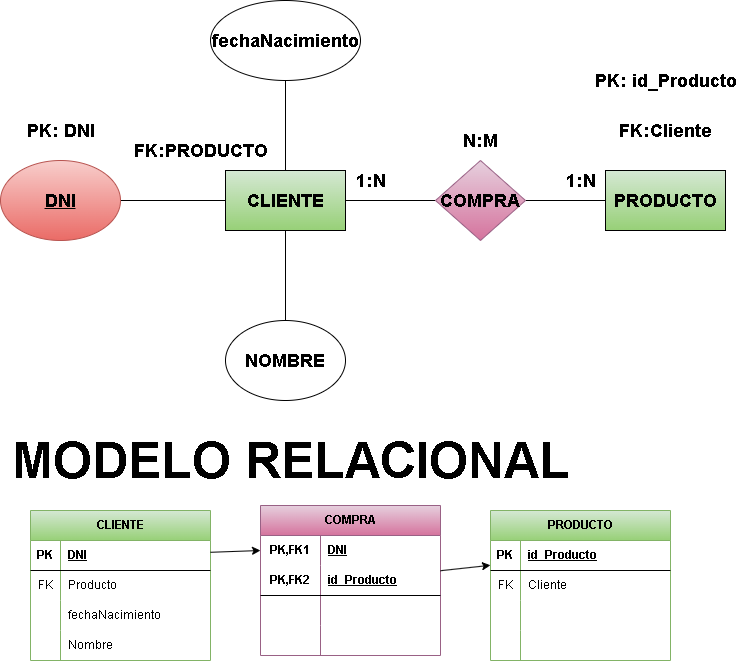

The diagram above was exported from draw.io. Its source (the exported page's mxGraphModel, read from the mxfile embedded in the PNG):
<mxGraphModel dx="391" dy="907" grid="1" gridSize="10" guides="1" tooltips="1" connect="1" arrows="1" fold="1" page="1" pageScale="1" pageWidth="850" pageHeight="1100" math="0" shadow="0">
  <root>
    <mxCell id="0" />
    <mxCell id="1" parent="0" />
    <mxCell id="2" style="edgeStyle=none;html=1;entryX=0;entryY=0.5;entryDx=0;entryDy=0;fontFamily=Helvetica;fontSize=12;fontColor=default;endArrow=none;endFill=0;" edge="1" parent="1" source="6" target="8">
      <mxGeometry relative="1" as="geometry" />
    </mxCell>
    <mxCell id="3" style="edgeStyle=none;html=1;endArrow=none;endFill=0;" edge="1" parent="1" source="6" target="11">
      <mxGeometry relative="1" as="geometry">
        <mxPoint x="365" y="100" as="targetPoint" />
      </mxGeometry>
    </mxCell>
    <mxCell id="4" style="edgeStyle=none;html=1;endArrow=none;endFill=0;" edge="1" parent="1" source="6" target="10">
      <mxGeometry relative="1" as="geometry" />
    </mxCell>
    <mxCell id="5" style="edgeStyle=none;html=1;entryX=1;entryY=0.5;entryDx=0;entryDy=0;endArrow=none;endFill=0;" edge="1" parent="1" source="6" target="12">
      <mxGeometry relative="1" as="geometry" />
    </mxCell>
    <mxCell id="6" value="&lt;span style=&quot;font-size: 18px;&quot;&gt;&lt;b&gt;CLIENTE&lt;/b&gt;&lt;/span&gt;" style="rounded=0;whiteSpace=wrap;html=1;fillColor=#d5e8d4;gradientColor=#97d077;strokeColor=default;" vertex="1" parent="1">
      <mxGeometry x="305" y="180" width="120" height="60" as="geometry" />
    </mxCell>
    <mxCell id="7" style="edgeStyle=none;html=1;fontFamily=Helvetica;fontSize=12;fontColor=default;endArrow=none;endFill=0;" edge="1" parent="1" source="8" target="9">
      <mxGeometry relative="1" as="geometry">
        <mxPoint x="675" y="210" as="targetPoint" />
      </mxGeometry>
    </mxCell>
    <mxCell id="8" value="&lt;span style=&quot;font-size: 18px;&quot;&gt;&lt;b&gt;COMPRA&lt;/b&gt;&lt;/span&gt;" style="rhombus;whiteSpace=wrap;html=1;rounded=0;strokeColor=#996185;align=center;verticalAlign=middle;fontFamily=Helvetica;fontSize=12;fillColor=#e6d0de;gradientColor=#d5739d;" vertex="1" parent="1">
      <mxGeometry x="515" y="170" width="90" height="80" as="geometry" />
    </mxCell>
    <mxCell id="9" value="&lt;span style=&quot;font-size: 18px;&quot;&gt;&lt;b&gt;PRODUCTO&lt;/b&gt;&lt;/span&gt;" style="rounded=0;whiteSpace=wrap;html=1;fillColor=#d5e8d4;gradientColor=#97d077;strokeColor=default;" vertex="1" parent="1">
      <mxGeometry x="685" y="180" width="120" height="60" as="geometry" />
    </mxCell>
    <mxCell id="10" value="&lt;font style=&quot;font-size: 18px;&quot;&gt;&lt;b&gt;NOMBRE&lt;/b&gt;&lt;/font&gt;" style="ellipse;whiteSpace=wrap;html=1;" vertex="1" parent="1">
      <mxGeometry x="305" y="330" width="120" height="80" as="geometry" />
    </mxCell>
    <mxCell id="11" value="&lt;font style=&quot;font-size: 18px;&quot;&gt;&lt;b&gt;fechaNacimiento&lt;/b&gt;&lt;/font&gt;" style="ellipse;whiteSpace=wrap;html=1;" vertex="1" parent="1">
      <mxGeometry x="290" y="10" width="150" height="80" as="geometry" />
    </mxCell>
    <mxCell id="12" value="&lt;font style=&quot;font-size: 18px;&quot;&gt;&lt;b&gt;&lt;u&gt;DNI&lt;/u&gt;&lt;/b&gt;&lt;/font&gt;" style="ellipse;whiteSpace=wrap;html=1;fillColor=#f8cecc;strokeColor=#b85450;gradientColor=#ea6b66;" vertex="1" parent="1">
      <mxGeometry x="80" y="170" width="120" height="80" as="geometry" />
    </mxCell>
    <mxCell id="13" value="&lt;font style=&quot;font-size: 18px;&quot;&gt;&lt;b&gt;1:N&lt;/b&gt;&lt;/font&gt;" style="text;html=1;align=center;verticalAlign=middle;resizable=0;points=[];autosize=1;strokeColor=none;fillColor=none;" vertex="1" parent="1">
      <mxGeometry x="425" y="170" width="50" height="40" as="geometry" />
    </mxCell>
    <mxCell id="14" value="&lt;span style=&quot;font-size: 18px;&quot;&gt;&lt;b&gt;N:M&lt;/b&gt;&lt;/span&gt;" style="text;html=1;align=center;verticalAlign=middle;resizable=0;points=[];autosize=1;strokeColor=none;fillColor=none;" vertex="1" parent="1">
      <mxGeometry x="530" y="130" width="60" height="40" as="geometry" />
    </mxCell>
    <mxCell id="15" value="&lt;font style=&quot;font-size: 18px;&quot;&gt;&lt;b&gt;1:N&lt;/b&gt;&lt;/font&gt;" style="text;html=1;align=center;verticalAlign=middle;resizable=0;points=[];autosize=1;strokeColor=none;fillColor=none;" vertex="1" parent="1">
      <mxGeometry x="635" y="170" width="50" height="40" as="geometry" />
    </mxCell>
    <mxCell id="16" value="&lt;span style=&quot;font-size: 18px;&quot;&gt;&lt;b&gt;&lt;font style=&quot;color: light-dark(rgb(0, 0, 0), rgb(255, 0, 0));&quot;&gt;PK: DNI&lt;/font&gt;&lt;/b&gt;&lt;/span&gt;" style="text;html=1;align=center;verticalAlign=middle;resizable=0;points=[];autosize=1;strokeColor=none;fillColor=none;" vertex="1" parent="1">
      <mxGeometry x="95" y="120" width="90" height="40" as="geometry" />
    </mxCell>
    <mxCell id="17" value="&lt;span style=&quot;font-size: 18px;&quot;&gt;&lt;b&gt;&lt;font style=&quot;color: light-dark(rgb(0, 0, 0), rgb(255, 0, 0));&quot;&gt;FK:PRODUCTO&lt;/font&gt;&lt;/b&gt;&lt;/span&gt;" style="text;html=1;align=center;verticalAlign=middle;resizable=0;points=[];autosize=1;strokeColor=none;fillColor=none;" vertex="1" parent="1">
      <mxGeometry x="200" y="140" width="160" height="40" as="geometry" />
    </mxCell>
    <mxCell id="18" value="&lt;span style=&quot;font-size: 18px;&quot;&gt;&lt;b&gt;&lt;font style=&quot;color: light-dark(rgb(0, 0, 0), rgb(255, 0, 0));&quot;&gt;PK: id_Producto&lt;/font&gt;&lt;/b&gt;&lt;/span&gt;" style="text;html=1;align=center;verticalAlign=middle;resizable=0;points=[];autosize=1;strokeColor=none;fillColor=none;" vertex="1" parent="1">
      <mxGeometry x="665" y="70" width="160" height="40" as="geometry" />
    </mxCell>
    <mxCell id="19" value="&lt;b style=&quot;&quot;&gt;&lt;font style=&quot;color: light-dark(rgb(0, 0, 0), rgb(255, 0, 0)); font-size: 50px;&quot;&gt;MODELO RELACIONAL&lt;/font&gt;&lt;/b&gt;" style="text;html=1;align=center;verticalAlign=middle;resizable=0;points=[];autosize=1;strokeColor=none;fillColor=none;" vertex="1" parent="1">
      <mxGeometry x="80" y="435" width="580" height="70" as="geometry" />
    </mxCell>
    <mxCell id="20" value="CLIENTE" style="shape=table;startSize=30;container=1;collapsible=1;childLayout=tableLayout;fixedRows=1;rowLines=0;fontStyle=1;align=center;resizeLast=1;html=1;fillColor=#d5e8d4;gradientColor=#97d077;strokeColor=#82b366;" vertex="1" parent="1">
      <mxGeometry x="110" y="520" width="180" height="150" as="geometry" />
    </mxCell>
    <mxCell id="21" value="" style="shape=tableRow;horizontal=0;startSize=0;swimlaneHead=0;swimlaneBody=0;fillColor=none;collapsible=0;dropTarget=0;points=[[0,0.5],[1,0.5]];portConstraint=eastwest;top=0;left=0;right=0;bottom=1;" vertex="1" parent="20">
      <mxGeometry y="30" width="180" height="30" as="geometry" />
    </mxCell>
    <mxCell id="22" value="PK" style="shape=partialRectangle;connectable=0;fillColor=none;top=0;left=0;bottom=0;right=0;fontStyle=1;overflow=hidden;whiteSpace=wrap;html=1;" vertex="1" parent="21">
      <mxGeometry width="30" height="30" as="geometry">
        <mxRectangle width="30" height="30" as="alternateBounds" />
      </mxGeometry>
    </mxCell>
    <mxCell id="23" value="DNI" style="shape=partialRectangle;connectable=0;fillColor=none;top=0;left=0;bottom=0;right=0;align=left;spacingLeft=6;fontStyle=5;overflow=hidden;whiteSpace=wrap;html=1;" vertex="1" parent="21">
      <mxGeometry x="30" width="150" height="30" as="geometry">
        <mxRectangle width="150" height="30" as="alternateBounds" />
      </mxGeometry>
    </mxCell>
    <mxCell id="24" value="" style="shape=tableRow;horizontal=0;startSize=0;swimlaneHead=0;swimlaneBody=0;fillColor=none;collapsible=0;dropTarget=0;points=[[0,0.5],[1,0.5]];portConstraint=eastwest;top=0;left=0;right=0;bottom=0;" vertex="1" parent="20">
      <mxGeometry y="60" width="180" height="30" as="geometry" />
    </mxCell>
    <mxCell id="25" value="FK" style="shape=partialRectangle;connectable=0;fillColor=none;top=0;left=0;bottom=0;right=0;editable=1;overflow=hidden;whiteSpace=wrap;html=1;" vertex="1" parent="24">
      <mxGeometry width="30" height="30" as="geometry">
        <mxRectangle width="30" height="30" as="alternateBounds" />
      </mxGeometry>
    </mxCell>
    <mxCell id="26" value="Producto" style="shape=partialRectangle;connectable=0;fillColor=none;top=0;left=0;bottom=0;right=0;align=left;spacingLeft=6;overflow=hidden;whiteSpace=wrap;html=1;" vertex="1" parent="24">
      <mxGeometry x="30" width="150" height="30" as="geometry">
        <mxRectangle width="150" height="30" as="alternateBounds" />
      </mxGeometry>
    </mxCell>
    <mxCell id="27" value="" style="shape=tableRow;horizontal=0;startSize=0;swimlaneHead=0;swimlaneBody=0;fillColor=none;collapsible=0;dropTarget=0;points=[[0,0.5],[1,0.5]];portConstraint=eastwest;top=0;left=0;right=0;bottom=0;" vertex="1" parent="20">
      <mxGeometry y="90" width="180" height="30" as="geometry" />
    </mxCell>
    <mxCell id="28" value="" style="shape=partialRectangle;connectable=0;fillColor=none;top=0;left=0;bottom=0;right=0;editable=1;overflow=hidden;whiteSpace=wrap;html=1;" vertex="1" parent="27">
      <mxGeometry width="30" height="30" as="geometry">
        <mxRectangle width="30" height="30" as="alternateBounds" />
      </mxGeometry>
    </mxCell>
    <mxCell id="29" value="fechaNacimiento" style="shape=partialRectangle;connectable=0;fillColor=none;top=0;left=0;bottom=0;right=0;align=left;spacingLeft=6;overflow=hidden;whiteSpace=wrap;html=1;" vertex="1" parent="27">
      <mxGeometry x="30" width="150" height="30" as="geometry">
        <mxRectangle width="150" height="30" as="alternateBounds" />
      </mxGeometry>
    </mxCell>
    <mxCell id="30" value="" style="shape=tableRow;horizontal=0;startSize=0;swimlaneHead=0;swimlaneBody=0;fillColor=none;collapsible=0;dropTarget=0;points=[[0,0.5],[1,0.5]];portConstraint=eastwest;top=0;left=0;right=0;bottom=0;" vertex="1" parent="20">
      <mxGeometry y="120" width="180" height="30" as="geometry" />
    </mxCell>
    <mxCell id="31" value="" style="shape=partialRectangle;connectable=0;fillColor=none;top=0;left=0;bottom=0;right=0;editable=1;overflow=hidden;whiteSpace=wrap;html=1;" vertex="1" parent="30">
      <mxGeometry width="30" height="30" as="geometry">
        <mxRectangle width="30" height="30" as="alternateBounds" />
      </mxGeometry>
    </mxCell>
    <mxCell id="32" value="Nombre" style="shape=partialRectangle;connectable=0;fillColor=none;top=0;left=0;bottom=0;right=0;align=left;spacingLeft=6;overflow=hidden;whiteSpace=wrap;html=1;" vertex="1" parent="30">
      <mxGeometry x="30" width="150" height="30" as="geometry">
        <mxRectangle width="150" height="30" as="alternateBounds" />
      </mxGeometry>
    </mxCell>
    <mxCell id="33" value="PRODUCTO" style="shape=table;startSize=30;container=1;collapsible=1;childLayout=tableLayout;fixedRows=1;rowLines=0;fontStyle=1;align=center;resizeLast=1;html=1;fillColor=#d5e8d4;gradientColor=#97d077;strokeColor=#82b366;" vertex="1" parent="1">
      <mxGeometry x="570" y="520" width="180" height="150" as="geometry" />
    </mxCell>
    <mxCell id="34" value="" style="shape=tableRow;horizontal=0;startSize=0;swimlaneHead=0;swimlaneBody=0;fillColor=none;collapsible=0;dropTarget=0;points=[[0,0.5],[1,0.5]];portConstraint=eastwest;top=0;left=0;right=0;bottom=1;" vertex="1" parent="33">
      <mxGeometry y="30" width="180" height="30" as="geometry" />
    </mxCell>
    <mxCell id="35" value="PK" style="shape=partialRectangle;connectable=0;fillColor=none;top=0;left=0;bottom=0;right=0;fontStyle=1;overflow=hidden;whiteSpace=wrap;html=1;" vertex="1" parent="34">
      <mxGeometry width="30" height="30" as="geometry">
        <mxRectangle width="30" height="30" as="alternateBounds" />
      </mxGeometry>
    </mxCell>
    <mxCell id="36" value="id_Producto" style="shape=partialRectangle;connectable=0;fillColor=none;top=0;left=0;bottom=0;right=0;align=left;spacingLeft=6;fontStyle=5;overflow=hidden;whiteSpace=wrap;html=1;" vertex="1" parent="34">
      <mxGeometry x="30" width="150" height="30" as="geometry">
        <mxRectangle width="150" height="30" as="alternateBounds" />
      </mxGeometry>
    </mxCell>
    <mxCell id="37" value="" style="shape=tableRow;horizontal=0;startSize=0;swimlaneHead=0;swimlaneBody=0;fillColor=none;collapsible=0;dropTarget=0;points=[[0,0.5],[1,0.5]];portConstraint=eastwest;top=0;left=0;right=0;bottom=0;" vertex="1" parent="33">
      <mxGeometry y="60" width="180" height="30" as="geometry" />
    </mxCell>
    <mxCell id="38" value="FK" style="shape=partialRectangle;connectable=0;fillColor=none;top=0;left=0;bottom=0;right=0;editable=1;overflow=hidden;whiteSpace=wrap;html=1;" vertex="1" parent="37">
      <mxGeometry width="30" height="30" as="geometry">
        <mxRectangle width="30" height="30" as="alternateBounds" />
      </mxGeometry>
    </mxCell>
    <mxCell id="39" value="Cliente" style="shape=partialRectangle;connectable=0;fillColor=none;top=0;left=0;bottom=0;right=0;align=left;spacingLeft=6;overflow=hidden;whiteSpace=wrap;html=1;" vertex="1" parent="37">
      <mxGeometry x="30" width="150" height="30" as="geometry">
        <mxRectangle width="150" height="30" as="alternateBounds" />
      </mxGeometry>
    </mxCell>
    <mxCell id="40" value="" style="shape=tableRow;horizontal=0;startSize=0;swimlaneHead=0;swimlaneBody=0;fillColor=none;collapsible=0;dropTarget=0;points=[[0,0.5],[1,0.5]];portConstraint=eastwest;top=0;left=0;right=0;bottom=0;" vertex="1" parent="33">
      <mxGeometry y="90" width="180" height="30" as="geometry" />
    </mxCell>
    <mxCell id="41" value="" style="shape=partialRectangle;connectable=0;fillColor=none;top=0;left=0;bottom=0;right=0;editable=1;overflow=hidden;whiteSpace=wrap;html=1;" vertex="1" parent="40">
      <mxGeometry width="30" height="30" as="geometry">
        <mxRectangle width="30" height="30" as="alternateBounds" />
      </mxGeometry>
    </mxCell>
    <mxCell id="42" value="" style="shape=partialRectangle;connectable=0;fillColor=none;top=0;left=0;bottom=0;right=0;align=left;spacingLeft=6;overflow=hidden;whiteSpace=wrap;html=1;" vertex="1" parent="40">
      <mxGeometry x="30" width="150" height="30" as="geometry">
        <mxRectangle width="150" height="30" as="alternateBounds" />
      </mxGeometry>
    </mxCell>
    <mxCell id="43" value="" style="shape=tableRow;horizontal=0;startSize=0;swimlaneHead=0;swimlaneBody=0;fillColor=none;collapsible=0;dropTarget=0;points=[[0,0.5],[1,0.5]];portConstraint=eastwest;top=0;left=0;right=0;bottom=0;" vertex="1" parent="33">
      <mxGeometry y="120" width="180" height="30" as="geometry" />
    </mxCell>
    <mxCell id="44" value="" style="shape=partialRectangle;connectable=0;fillColor=none;top=0;left=0;bottom=0;right=0;editable=1;overflow=hidden;whiteSpace=wrap;html=1;" vertex="1" parent="43">
      <mxGeometry width="30" height="30" as="geometry">
        <mxRectangle width="30" height="30" as="alternateBounds" />
      </mxGeometry>
    </mxCell>
    <mxCell id="45" value="" style="shape=partialRectangle;connectable=0;fillColor=none;top=0;left=0;bottom=0;right=0;align=left;spacingLeft=6;overflow=hidden;whiteSpace=wrap;html=1;" vertex="1" parent="43">
      <mxGeometry x="30" width="150" height="30" as="geometry">
        <mxRectangle width="150" height="30" as="alternateBounds" />
      </mxGeometry>
    </mxCell>
    <mxCell id="47" value="COMPRA" style="shape=table;startSize=30;container=1;collapsible=1;childLayout=tableLayout;fixedRows=1;rowLines=0;fontStyle=1;align=center;resizeLast=1;html=1;whiteSpace=wrap;fillColor=#e6d0de;gradientColor=#d5739d;strokeColor=#996185;" vertex="1" parent="1">
      <mxGeometry x="340" y="515" width="180" height="150" as="geometry" />
    </mxCell>
    <mxCell id="48" value="" style="shape=tableRow;horizontal=0;startSize=0;swimlaneHead=0;swimlaneBody=0;fillColor=none;collapsible=0;dropTarget=0;points=[[0,0.5],[1,0.5]];portConstraint=eastwest;top=0;left=0;right=0;bottom=0;html=1;" vertex="1" parent="47">
      <mxGeometry y="30" width="180" height="30" as="geometry" />
    </mxCell>
    <mxCell id="49" value="PK,FK1" style="shape=partialRectangle;connectable=0;fillColor=none;top=0;left=0;bottom=0;right=0;fontStyle=1;overflow=hidden;html=1;whiteSpace=wrap;" vertex="1" parent="48">
      <mxGeometry width="60" height="30" as="geometry">
        <mxRectangle width="60" height="30" as="alternateBounds" />
      </mxGeometry>
    </mxCell>
    <mxCell id="50" value="DNI" style="shape=partialRectangle;connectable=0;fillColor=none;top=0;left=0;bottom=0;right=0;align=left;spacingLeft=6;fontStyle=5;overflow=hidden;html=1;whiteSpace=wrap;" vertex="1" parent="48">
      <mxGeometry x="60" width="120" height="30" as="geometry">
        <mxRectangle width="120" height="30" as="alternateBounds" />
      </mxGeometry>
    </mxCell>
    <mxCell id="51" value="" style="shape=tableRow;horizontal=0;startSize=0;swimlaneHead=0;swimlaneBody=0;fillColor=none;collapsible=0;dropTarget=0;points=[[0,0.5],[1,0.5]];portConstraint=eastwest;top=0;left=0;right=0;bottom=1;html=1;" vertex="1" parent="47">
      <mxGeometry y="60" width="180" height="30" as="geometry" />
    </mxCell>
    <mxCell id="52" value="PK,FK2" style="shape=partialRectangle;connectable=0;fillColor=none;top=0;left=0;bottom=0;right=0;fontStyle=1;overflow=hidden;html=1;whiteSpace=wrap;" vertex="1" parent="51">
      <mxGeometry width="60" height="30" as="geometry">
        <mxRectangle width="60" height="30" as="alternateBounds" />
      </mxGeometry>
    </mxCell>
    <mxCell id="53" value="id_Producto" style="shape=partialRectangle;connectable=0;fillColor=none;top=0;left=0;bottom=0;right=0;align=left;spacingLeft=6;fontStyle=5;overflow=hidden;html=1;whiteSpace=wrap;" vertex="1" parent="51">
      <mxGeometry x="60" width="120" height="30" as="geometry">
        <mxRectangle width="120" height="30" as="alternateBounds" />
      </mxGeometry>
    </mxCell>
    <mxCell id="54" value="" style="shape=tableRow;horizontal=0;startSize=0;swimlaneHead=0;swimlaneBody=0;fillColor=none;collapsible=0;dropTarget=0;points=[[0,0.5],[1,0.5]];portConstraint=eastwest;top=0;left=0;right=0;bottom=0;html=1;" vertex="1" parent="47">
      <mxGeometry y="90" width="180" height="30" as="geometry" />
    </mxCell>
    <mxCell id="55" value="" style="shape=partialRectangle;connectable=0;fillColor=none;top=0;left=0;bottom=0;right=0;editable=1;overflow=hidden;html=1;whiteSpace=wrap;" vertex="1" parent="54">
      <mxGeometry width="60" height="30" as="geometry">
        <mxRectangle width="60" height="30" as="alternateBounds" />
      </mxGeometry>
    </mxCell>
    <mxCell id="56" value="" style="shape=partialRectangle;connectable=0;fillColor=none;top=0;left=0;bottom=0;right=0;align=left;spacingLeft=6;overflow=hidden;html=1;whiteSpace=wrap;" vertex="1" parent="54">
      <mxGeometry x="60" width="120" height="30" as="geometry">
        <mxRectangle width="120" height="30" as="alternateBounds" />
      </mxGeometry>
    </mxCell>
    <mxCell id="57" value="" style="shape=tableRow;horizontal=0;startSize=0;swimlaneHead=0;swimlaneBody=0;fillColor=none;collapsible=0;dropTarget=0;points=[[0,0.5],[1,0.5]];portConstraint=eastwest;top=0;left=0;right=0;bottom=0;html=1;" vertex="1" parent="47">
      <mxGeometry y="120" width="180" height="30" as="geometry" />
    </mxCell>
    <mxCell id="58" value="" style="shape=partialRectangle;connectable=0;fillColor=none;top=0;left=0;bottom=0;right=0;editable=1;overflow=hidden;html=1;whiteSpace=wrap;" vertex="1" parent="57">
      <mxGeometry width="60" height="30" as="geometry">
        <mxRectangle width="60" height="30" as="alternateBounds" />
      </mxGeometry>
    </mxCell>
    <mxCell id="59" value="" style="shape=partialRectangle;connectable=0;fillColor=none;top=0;left=0;bottom=0;right=0;align=left;spacingLeft=6;overflow=hidden;html=1;whiteSpace=wrap;" vertex="1" parent="57">
      <mxGeometry x="60" width="120" height="30" as="geometry">
        <mxRectangle width="120" height="30" as="alternateBounds" />
      </mxGeometry>
    </mxCell>
    <mxCell id="63" style="edgeStyle=none;html=1;entryX=0;entryY=0.5;entryDx=0;entryDy=0;" edge="1" parent="1" source="21" target="48">
      <mxGeometry relative="1" as="geometry" />
    </mxCell>
    <mxCell id="65" style="edgeStyle=none;html=1;" edge="1" parent="1" source="51" target="34">
      <mxGeometry relative="1" as="geometry" />
    </mxCell>
    <mxCell id="66" value="&lt;span style=&quot;font-size: 18px;&quot;&gt;&lt;b&gt;&lt;font style=&quot;color: light-dark(rgb(0, 0, 0), rgb(255, 0, 0));&quot;&gt;FK:Cliente&lt;/font&gt;&lt;/b&gt;&lt;/span&gt;" style="text;html=1;align=center;verticalAlign=middle;resizable=0;points=[];autosize=1;strokeColor=none;fillColor=none;" vertex="1" parent="1">
      <mxGeometry x="690" y="120" width="110" height="40" as="geometry" />
    </mxCell>
  </root>
</mxGraphModel>